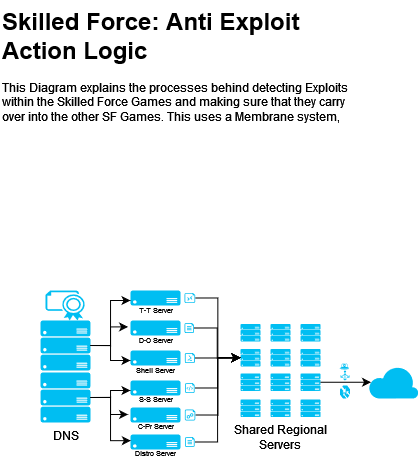

The diagram above was exported from draw.io. Its source (the exported page's mxGraphModel, read from the mxfile embedded in the PNG):
<mxGraphModel dx="1247" dy="624" grid="1" gridSize="10" guides="1" tooltips="1" connect="1" arrows="1" fold="1" page="1" pageScale="1" pageWidth="827" pageHeight="1169" math="0" shadow="0">
  <root>
    <mxCell id="0" />
    <mxCell id="1" parent="0" />
    <mxCell id="Dm2A6B5FteZaF_ouWpc1-1" value="&lt;h1 style=&quot;margin-top: 0px;&quot;&gt;Skilled Force: Anti Exploit Action Logic&lt;br&gt;&lt;/h1&gt;&lt;p&gt;This Diagram explains the processes behind detecting Exploits within the Skilled Force Games and making sure that they carry over into the other SF Games. This uses a Membrane system, that can easily be incorporated into the Roblox Database systems.&lt;br&gt;&lt;/p&gt;" style="text;html=1;whiteSpace=wrap;overflow=hidden;rounded=0;" vertex="1" parent="1">
      <mxGeometry x="20" y="20" width="350" height="120" as="geometry" />
    </mxCell>
    <mxCell id="Dm2A6B5FteZaF_ouWpc1-2" value="" style="verticalLabelPosition=bottom;html=1;verticalAlign=top;align=center;strokeColor=none;fillColor=#00BEF2;shape=mxgraph.azure.server_rack;" vertex="1" parent="1">
      <mxGeometry x="60" y="340" width="50" height="50" as="geometry" />
    </mxCell>
    <mxCell id="Dm2A6B5FteZaF_ouWpc1-3" value="DNS" style="verticalLabelPosition=bottom;html=1;verticalAlign=top;align=center;strokeColor=none;fillColor=#00BEF2;shape=mxgraph.azure.server_rack;" vertex="1" parent="1">
      <mxGeometry x="60" y="392" width="50" height="50" as="geometry" />
    </mxCell>
    <mxCell id="Dm2A6B5FteZaF_ouWpc1-4" value="" style="verticalLabelPosition=bottom;html=1;verticalAlign=top;align=center;strokeColor=none;fillColor=#00BEF2;shape=mxgraph.azure.certificate;pointerEvents=1;" vertex="1" parent="1">
      <mxGeometry x="65" y="310" width="40" height="30" as="geometry" />
    </mxCell>
    <mxCell id="Dm2A6B5FteZaF_ouWpc1-5" value="" style="verticalLabelPosition=bottom;html=1;verticalAlign=top;align=center;strokeColor=none;fillColor=#00BEF2;shape=mxgraph.azure.server;" vertex="1" parent="1">
      <mxGeometry x="150" y="310" width="50" height="15" as="geometry" />
    </mxCell>
    <mxCell id="Dm2A6B5FteZaF_ouWpc1-6" value="" style="verticalLabelPosition=bottom;html=1;verticalAlign=top;align=center;strokeColor=none;fillColor=#00BEF2;shape=mxgraph.azure.server;" vertex="1" parent="1">
      <mxGeometry x="150" y="340" width="50" height="15" as="geometry" />
    </mxCell>
    <mxCell id="Dm2A6B5FteZaF_ouWpc1-7" value="" style="verticalLabelPosition=bottom;html=1;verticalAlign=top;align=center;strokeColor=none;fillColor=#00BEF2;shape=mxgraph.azure.server;" vertex="1" parent="1">
      <mxGeometry x="150" y="370" width="50" height="15" as="geometry" />
    </mxCell>
    <mxCell id="Dm2A6B5FteZaF_ouWpc1-8" value="" style="verticalLabelPosition=bottom;html=1;verticalAlign=top;align=center;strokeColor=none;fillColor=#00BEF2;shape=mxgraph.azure.server;" vertex="1" parent="1">
      <mxGeometry x="150" y="400" width="50" height="15" as="geometry" />
    </mxCell>
    <mxCell id="Dm2A6B5FteZaF_ouWpc1-9" value="" style="verticalLabelPosition=bottom;html=1;verticalAlign=top;align=center;strokeColor=none;fillColor=#00BEF2;shape=mxgraph.azure.server;" vertex="1" parent="1">
      <mxGeometry x="150" y="427" width="50" height="15" as="geometry" />
    </mxCell>
    <mxCell id="Dm2A6B5FteZaF_ouWpc1-10" value="" style="verticalLabelPosition=bottom;html=1;verticalAlign=top;align=center;strokeColor=none;fillColor=#00BEF2;shape=mxgraph.azure.server;" vertex="1" parent="1">
      <mxGeometry x="150" y="454" width="50" height="15" as="geometry" />
    </mxCell>
    <mxCell id="Dm2A6B5FteZaF_ouWpc1-11" value="" style="verticalLabelPosition=bottom;html=1;verticalAlign=top;align=center;strokeColor=none;fillColor=#00BEF2;shape=mxgraph.azure.rdp_remoting_file;pointerEvents=1;" vertex="1" parent="1">
      <mxGeometry x="204" y="312.5" width="10.67" height="10" as="geometry" />
    </mxCell>
    <mxCell id="Dm2A6B5FteZaF_ouWpc1-14" value="" style="verticalLabelPosition=bottom;html=1;verticalAlign=top;align=center;strokeColor=none;fillColor=#00BEF2;shape=mxgraph.azure.powershell_file;pointerEvents=1;" vertex="1" parent="1">
      <mxGeometry x="204.34" y="372.5" width="10" height="10" as="geometry" />
    </mxCell>
    <mxCell id="Dm2A6B5FteZaF_ouWpc1-15" value="" style="verticalLabelPosition=bottom;html=1;verticalAlign=top;align=center;strokeColor=none;fillColor=#00BEF2;shape=mxgraph.azure.cloud_services_configuration_file;pointerEvents=1;" vertex="1" parent="1">
      <mxGeometry x="204" y="342.5" width="9.5" height="10" as="geometry" />
    </mxCell>
    <mxCell id="Dm2A6B5FteZaF_ouWpc1-16" value="" style="verticalLabelPosition=bottom;html=1;verticalAlign=top;align=center;strokeColor=none;fillColor=#00BEF2;shape=mxgraph.azure.script_file;pointerEvents=1;" vertex="1" parent="1">
      <mxGeometry x="204.59" y="402.5" width="9.5" height="10" as="geometry" />
    </mxCell>
    <mxCell id="Dm2A6B5FteZaF_ouWpc1-17" value="" style="verticalLabelPosition=bottom;html=1;verticalAlign=top;align=center;strokeColor=none;fillColor=#00BEF2;shape=mxgraph.azure.startup_task;pointerEvents=1;" vertex="1" parent="1">
      <mxGeometry x="204.34" y="429" width="10.45" height="11" as="geometry" />
    </mxCell>
    <mxCell id="Dm2A6B5FteZaF_ouWpc1-19" value="" style="verticalLabelPosition=bottom;html=1;verticalAlign=top;align=center;strokeColor=none;fillColor=#00BEF2;shape=mxgraph.azure.cloud_services_configuration_file;pointerEvents=1;" vertex="1" parent="1">
      <mxGeometry x="204.59" y="456.5" width="9.5" height="10" as="geometry" />
    </mxCell>
    <mxCell id="Dm2A6B5FteZaF_ouWpc1-20" value="&lt;font style=&quot;font-size: 7px;&quot;&gt;T-T Server&lt;/font&gt;" style="text;html=1;align=center;verticalAlign=middle;resizable=0;points=[];autosize=1;strokeColor=none;fillColor=none;" vertex="1" parent="1">
      <mxGeometry x="145" y="312.5" width="60" height="30" as="geometry" />
    </mxCell>
    <mxCell id="Dm2A6B5FteZaF_ouWpc1-21" value="&lt;font style=&quot;font-size: 7px;&quot;&gt;D-O Server&lt;/font&gt;" style="text;html=1;align=center;verticalAlign=middle;resizable=0;points=[];autosize=1;strokeColor=none;fillColor=none;" vertex="1" parent="1">
      <mxGeometry x="145" y="342.5" width="60" height="30" as="geometry" />
    </mxCell>
    <mxCell id="Dm2A6B5FteZaF_ouWpc1-22" value="&lt;font style=&quot;font-size: 7px;&quot;&gt;Shell Server&lt;/font&gt;" style="text;html=1;align=center;verticalAlign=middle;resizable=0;points=[];autosize=1;strokeColor=none;fillColor=none;" vertex="1" parent="1">
      <mxGeometry x="145" y="372.5" width="60" height="30" as="geometry" />
    </mxCell>
    <mxCell id="Dm2A6B5FteZaF_ouWpc1-23" value="&lt;font style=&quot;font-size: 7px;&quot;&gt;S-S Server&lt;/font&gt;" style="text;html=1;align=center;verticalAlign=middle;resizable=0;points=[];autosize=1;strokeColor=none;fillColor=none;" vertex="1" parent="1">
      <mxGeometry x="145" y="402" width="60" height="30" as="geometry" />
    </mxCell>
    <mxCell id="Dm2A6B5FteZaF_ouWpc1-24" value="&lt;font style=&quot;font-size: 7px;&quot;&gt;C-Pr Server&lt;/font&gt;" style="text;html=1;align=center;verticalAlign=middle;resizable=0;points=[];autosize=1;strokeColor=none;fillColor=none;" vertex="1" parent="1">
      <mxGeometry x="145" y="429" width="60" height="30" as="geometry" />
    </mxCell>
    <mxCell id="Dm2A6B5FteZaF_ouWpc1-25" value="&lt;div style=&quot;font-size: 7px;&quot;&gt;Distro Server&lt;/div&gt;" style="text;html=1;align=center;verticalAlign=middle;resizable=0;points=[];autosize=1;strokeColor=none;fillColor=none;" vertex="1" parent="1">
      <mxGeometry x="145" y="462.5" width="60" height="20" as="geometry" />
    </mxCell>
    <mxCell id="Dm2A6B5FteZaF_ouWpc1-27" style="edgeStyle=orthogonalEdgeStyle;rounded=0;orthogonalLoop=1;jettySize=auto;html=1;exitX=1;exitY=0.5;exitDx=0;exitDy=0;exitPerimeter=0;entryX=0.083;entryY=0.25;entryDx=0;entryDy=0;entryPerimeter=0;" edge="1" parent="1" source="Dm2A6B5FteZaF_ouWpc1-2" target="Dm2A6B5FteZaF_ouWpc1-20">
      <mxGeometry relative="1" as="geometry" />
    </mxCell>
    <mxCell id="Dm2A6B5FteZaF_ouWpc1-28" style="edgeStyle=orthogonalEdgeStyle;rounded=0;orthogonalLoop=1;jettySize=auto;html=1;exitX=1;exitY=0.5;exitDx=0;exitDy=0;exitPerimeter=0;entryX=0.043;entryY=0.129;entryDx=0;entryDy=0;entryPerimeter=0;" edge="1" parent="1" source="Dm2A6B5FteZaF_ouWpc1-2" target="Dm2A6B5FteZaF_ouWpc1-21">
      <mxGeometry relative="1" as="geometry" />
    </mxCell>
    <mxCell id="Dm2A6B5FteZaF_ouWpc1-29" style="edgeStyle=orthogonalEdgeStyle;rounded=0;orthogonalLoop=1;jettySize=auto;html=1;exitX=1;exitY=0.5;exitDx=0;exitDy=0;exitPerimeter=0;entryX=0.083;entryY=0.25;entryDx=0;entryDy=0;entryPerimeter=0;" edge="1" parent="1" source="Dm2A6B5FteZaF_ouWpc1-2" target="Dm2A6B5FteZaF_ouWpc1-22">
      <mxGeometry relative="1" as="geometry" />
    </mxCell>
    <mxCell id="Dm2A6B5FteZaF_ouWpc1-30" style="edgeStyle=orthogonalEdgeStyle;rounded=0;orthogonalLoop=1;jettySize=auto;html=1;exitX=1;exitY=0.5;exitDx=0;exitDy=0;exitPerimeter=0;entryX=0.083;entryY=0.267;entryDx=0;entryDy=0;entryPerimeter=0;" edge="1" parent="1" source="Dm2A6B5FteZaF_ouWpc1-3" target="Dm2A6B5FteZaF_ouWpc1-23">
      <mxGeometry relative="1" as="geometry" />
    </mxCell>
    <mxCell id="Dm2A6B5FteZaF_ouWpc1-31" style="edgeStyle=orthogonalEdgeStyle;rounded=0;orthogonalLoop=1;jettySize=auto;html=1;exitX=1;exitY=0.5;exitDx=0;exitDy=0;exitPerimeter=0;entryX=0.043;entryY=0.166;entryDx=0;entryDy=0;entryPerimeter=0;" edge="1" parent="1" source="Dm2A6B5FteZaF_ouWpc1-3" target="Dm2A6B5FteZaF_ouWpc1-24">
      <mxGeometry relative="1" as="geometry" />
    </mxCell>
    <mxCell id="Dm2A6B5FteZaF_ouWpc1-32" style="edgeStyle=orthogonalEdgeStyle;rounded=0;orthogonalLoop=1;jettySize=auto;html=1;exitX=1;exitY=0.5;exitDx=0;exitDy=0;exitPerimeter=0;entryX=0.089;entryY=1.039;entryDx=0;entryDy=0;entryPerimeter=0;" edge="1" parent="1" source="Dm2A6B5FteZaF_ouWpc1-3" target="Dm2A6B5FteZaF_ouWpc1-24">
      <mxGeometry relative="1" as="geometry" />
    </mxCell>
    <mxCell id="Dm2A6B5FteZaF_ouWpc1-49" value="" style="group" vertex="1" connectable="0" parent="1">
      <mxGeometry x="260" y="343.5" width="80" height="93" as="geometry" />
    </mxCell>
    <mxCell id="Dm2A6B5FteZaF_ouWpc1-33" value="" style="verticalLabelPosition=bottom;html=1;verticalAlign=top;align=center;strokeColor=none;fillColor=#00BEF2;shape=mxgraph.azure.server_rack;" vertex="1" parent="Dm2A6B5FteZaF_ouWpc1-49">
      <mxGeometry width="20" height="17.5" as="geometry" />
    </mxCell>
    <mxCell id="Dm2A6B5FteZaF_ouWpc1-34" value="" style="verticalLabelPosition=bottom;html=1;verticalAlign=top;align=center;strokeColor=none;fillColor=#00BEF2;shape=mxgraph.azure.server_rack;" vertex="1" parent="Dm2A6B5FteZaF_ouWpc1-49">
      <mxGeometry x="30" width="20" height="17.5" as="geometry" />
    </mxCell>
    <mxCell id="Dm2A6B5FteZaF_ouWpc1-35" value="" style="verticalLabelPosition=bottom;html=1;verticalAlign=top;align=center;strokeColor=none;fillColor=#00BEF2;shape=mxgraph.azure.server_rack;" vertex="1" parent="Dm2A6B5FteZaF_ouWpc1-49">
      <mxGeometry x="60" width="20" height="17.5" as="geometry" />
    </mxCell>
    <mxCell id="Dm2A6B5FteZaF_ouWpc1-40" value="" style="verticalLabelPosition=bottom;html=1;verticalAlign=top;align=center;strokeColor=none;fillColor=#00BEF2;shape=mxgraph.azure.server_rack;" vertex="1" parent="Dm2A6B5FteZaF_ouWpc1-49">
      <mxGeometry y="25" width="20" height="17.5" as="geometry" />
    </mxCell>
    <mxCell id="Dm2A6B5FteZaF_ouWpc1-41" value="" style="verticalLabelPosition=bottom;html=1;verticalAlign=top;align=center;strokeColor=none;fillColor=#00BEF2;shape=mxgraph.azure.server_rack;" vertex="1" parent="Dm2A6B5FteZaF_ouWpc1-49">
      <mxGeometry x="30" y="25" width="20" height="17.5" as="geometry" />
    </mxCell>
    <mxCell id="Dm2A6B5FteZaF_ouWpc1-42" value="" style="verticalLabelPosition=bottom;html=1;verticalAlign=top;align=center;strokeColor=none;fillColor=#00BEF2;shape=mxgraph.azure.server_rack;" vertex="1" parent="Dm2A6B5FteZaF_ouWpc1-49">
      <mxGeometry x="60" y="25" width="20" height="17.5" as="geometry" />
    </mxCell>
    <mxCell id="Dm2A6B5FteZaF_ouWpc1-43" value="" style="verticalLabelPosition=bottom;html=1;verticalAlign=top;align=center;strokeColor=none;fillColor=#00BEF2;shape=mxgraph.azure.server_rack;" vertex="1" parent="Dm2A6B5FteZaF_ouWpc1-49">
      <mxGeometry y="49.5" width="20" height="17.5" as="geometry" />
    </mxCell>
    <mxCell id="Dm2A6B5FteZaF_ouWpc1-44" value="" style="verticalLabelPosition=bottom;html=1;verticalAlign=top;align=center;strokeColor=none;fillColor=#00BEF2;shape=mxgraph.azure.server_rack;" vertex="1" parent="Dm2A6B5FteZaF_ouWpc1-49">
      <mxGeometry x="30" y="49.5" width="20" height="17.5" as="geometry" />
    </mxCell>
    <mxCell id="Dm2A6B5FteZaF_ouWpc1-45" value="" style="verticalLabelPosition=bottom;html=1;verticalAlign=top;align=center;strokeColor=none;fillColor=#00BEF2;shape=mxgraph.azure.server_rack;" vertex="1" parent="Dm2A6B5FteZaF_ouWpc1-49">
      <mxGeometry x="60" y="49.5" width="20" height="17.5" as="geometry" />
    </mxCell>
    <mxCell id="Dm2A6B5FteZaF_ouWpc1-46" value="" style="verticalLabelPosition=bottom;html=1;verticalAlign=top;align=center;strokeColor=none;fillColor=#00BEF2;shape=mxgraph.azure.server_rack;" vertex="1" parent="Dm2A6B5FteZaF_ouWpc1-49">
      <mxGeometry y="75.5" width="20" height="17.5" as="geometry" />
    </mxCell>
    <mxCell id="Dm2A6B5FteZaF_ouWpc1-47" value="" style="verticalLabelPosition=bottom;html=1;verticalAlign=top;align=center;strokeColor=none;fillColor=#00BEF2;shape=mxgraph.azure.server_rack;" vertex="1" parent="Dm2A6B5FteZaF_ouWpc1-49">
      <mxGeometry x="30" y="75.5" width="20" height="17.5" as="geometry" />
    </mxCell>
    <mxCell id="Dm2A6B5FteZaF_ouWpc1-48" value="" style="verticalLabelPosition=bottom;html=1;verticalAlign=top;align=center;strokeColor=none;fillColor=#00BEF2;shape=mxgraph.azure.server_rack;" vertex="1" parent="Dm2A6B5FteZaF_ouWpc1-49">
      <mxGeometry x="60" y="75.5" width="20" height="17.5" as="geometry" />
    </mxCell>
    <mxCell id="Dm2A6B5FteZaF_ouWpc1-50" style="edgeStyle=orthogonalEdgeStyle;rounded=0;orthogonalLoop=1;jettySize=auto;html=1;exitX=1;exitY=0.5;exitDx=0;exitDy=0;exitPerimeter=0;entryX=0;entryY=0.5;entryDx=0;entryDy=0;entryPerimeter=0;" edge="1" parent="1" source="Dm2A6B5FteZaF_ouWpc1-11" target="Dm2A6B5FteZaF_ouWpc1-40">
      <mxGeometry relative="1" as="geometry" />
    </mxCell>
    <mxCell id="Dm2A6B5FteZaF_ouWpc1-51" style="edgeStyle=orthogonalEdgeStyle;rounded=0;orthogonalLoop=1;jettySize=auto;html=1;exitX=1;exitY=0.5;exitDx=0;exitDy=0;exitPerimeter=0;entryX=0;entryY=0.5;entryDx=0;entryDy=0;entryPerimeter=0;" edge="1" parent="1" source="Dm2A6B5FteZaF_ouWpc1-15" target="Dm2A6B5FteZaF_ouWpc1-40">
      <mxGeometry relative="1" as="geometry" />
    </mxCell>
    <mxCell id="Dm2A6B5FteZaF_ouWpc1-52" style="edgeStyle=orthogonalEdgeStyle;rounded=0;orthogonalLoop=1;jettySize=auto;html=1;exitX=1;exitY=0.5;exitDx=0;exitDy=0;exitPerimeter=0;entryX=0;entryY=0.5;entryDx=0;entryDy=0;entryPerimeter=0;" edge="1" parent="1" source="Dm2A6B5FteZaF_ouWpc1-14" target="Dm2A6B5FteZaF_ouWpc1-40">
      <mxGeometry relative="1" as="geometry" />
    </mxCell>
    <mxCell id="Dm2A6B5FteZaF_ouWpc1-53" style="edgeStyle=orthogonalEdgeStyle;rounded=0;orthogonalLoop=1;jettySize=auto;html=1;exitX=1;exitY=0.5;exitDx=0;exitDy=0;exitPerimeter=0;entryX=0;entryY=0.5;entryDx=0;entryDy=0;entryPerimeter=0;" edge="1" parent="1" source="Dm2A6B5FteZaF_ouWpc1-16" target="Dm2A6B5FteZaF_ouWpc1-40">
      <mxGeometry relative="1" as="geometry" />
    </mxCell>
    <mxCell id="Dm2A6B5FteZaF_ouWpc1-54" style="edgeStyle=orthogonalEdgeStyle;rounded=0;orthogonalLoop=1;jettySize=auto;html=1;exitX=1;exitY=0.5;exitDx=0;exitDy=0;exitPerimeter=0;entryX=0;entryY=0.5;entryDx=0;entryDy=0;entryPerimeter=0;" edge="1" parent="1" source="Dm2A6B5FteZaF_ouWpc1-17" target="Dm2A6B5FteZaF_ouWpc1-40">
      <mxGeometry relative="1" as="geometry" />
    </mxCell>
    <mxCell id="Dm2A6B5FteZaF_ouWpc1-55" style="edgeStyle=orthogonalEdgeStyle;rounded=0;orthogonalLoop=1;jettySize=auto;html=1;exitX=1;exitY=0.5;exitDx=0;exitDy=0;exitPerimeter=0;entryX=0;entryY=0.5;entryDx=0;entryDy=0;entryPerimeter=0;" edge="1" parent="1" source="Dm2A6B5FteZaF_ouWpc1-19" target="Dm2A6B5FteZaF_ouWpc1-40">
      <mxGeometry relative="1" as="geometry" />
    </mxCell>
    <mxCell id="Dm2A6B5FteZaF_ouWpc1-56" value="&lt;div&gt;Shared Regional&lt;/div&gt;&lt;div&gt;Servers&lt;br&gt;&lt;/div&gt;" style="text;html=1;align=center;verticalAlign=middle;resizable=0;points=[];autosize=1;strokeColor=none;fillColor=none;" vertex="1" parent="1">
      <mxGeometry x="240" y="436.5" width="120" height="40" as="geometry" />
    </mxCell>
    <mxCell id="Dm2A6B5FteZaF_ouWpc1-57" value="" style="verticalLabelPosition=bottom;html=1;verticalAlign=top;align=center;strokeColor=none;fillColor=#00BEF2;shape=mxgraph.azure.cloud;" vertex="1" parent="1">
      <mxGeometry x="388" y="385.5" width="50" height="32.5" as="geometry" />
    </mxCell>
    <mxCell id="Dm2A6B5FteZaF_ouWpc1-58" style="edgeStyle=orthogonalEdgeStyle;rounded=0;orthogonalLoop=1;jettySize=auto;html=1;exitX=1;exitY=0.5;exitDx=0;exitDy=0;exitPerimeter=0;entryX=0.05;entryY=0.5;entryDx=0;entryDy=0;entryPerimeter=0;" edge="1" parent="1" source="Dm2A6B5FteZaF_ouWpc1-45" target="Dm2A6B5FteZaF_ouWpc1-57">
      <mxGeometry relative="1" as="geometry" />
    </mxCell>
    <mxCell id="Dm2A6B5FteZaF_ouWpc1-59" value="" style="verticalLabelPosition=bottom;html=1;verticalAlign=top;align=center;strokeColor=none;fillColor=#00BEF2;shape=mxgraph.azure.load_balancer_generic;pointerEvents=1;" vertex="1" parent="1">
      <mxGeometry x="360" y="390" width="9" height="10" as="geometry" />
    </mxCell>
    <mxCell id="Dm2A6B5FteZaF_ouWpc1-65" value="" style="verticalLabelPosition=bottom;html=1;verticalAlign=top;align=center;strokeColor=none;fillColor=#00BEF2;shape=mxgraph.azure.unidentified_code_object;" vertex="1" parent="1">
      <mxGeometry x="359" y="382.5" width="10" height="6.5" as="geometry" />
    </mxCell>
    <mxCell id="Dm2A6B5FteZaF_ouWpc1-66" value="" style="verticalLabelPosition=bottom;html=1;verticalAlign=top;align=center;strokeColor=none;fillColor=#00BEF2;shape=mxgraph.azure.traffic_manager;pointerEvents=1;" vertex="1" parent="1">
      <mxGeometry x="359.5" y="405" width="10" height="13" as="geometry" />
    </mxCell>
  </root>
</mxGraphModel>